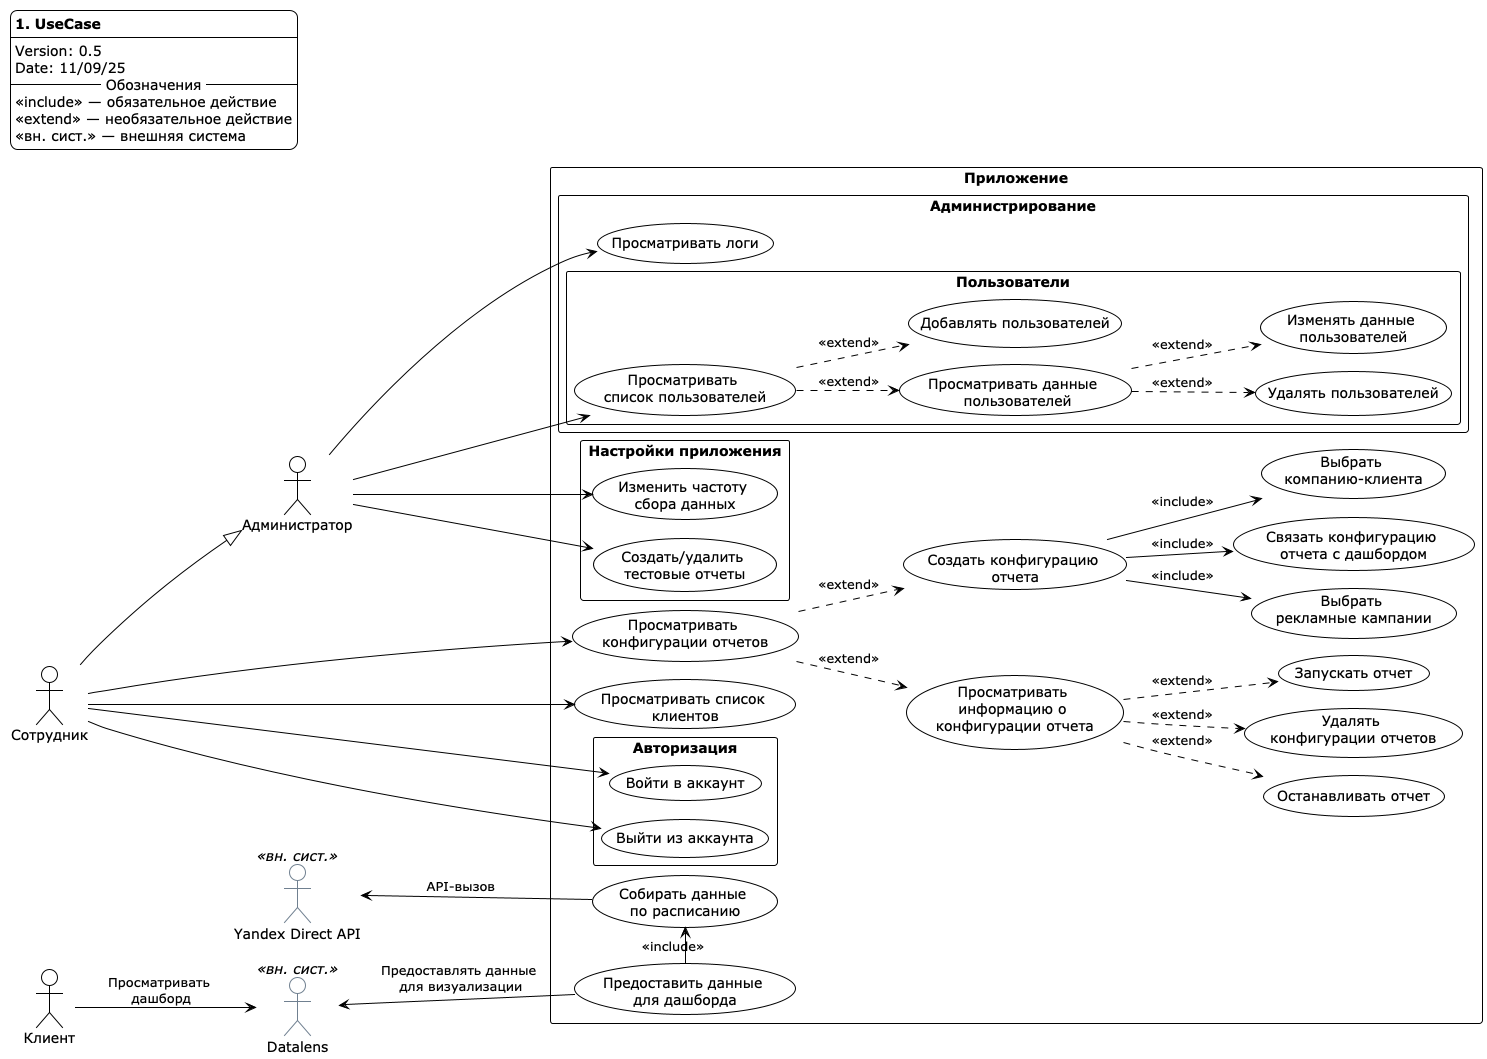

The diagram above was rendered by PlantUML. Its source (embedded in the PNG):
@startuml UseCase

left to right direction
!pragma layout smetana
!theme plain

legend top left
    <b>1. UseCase</b>
    ----
    Version: 0.5
    Date: 11/09/25
'    -- Автор --
'    Pavel Isaenko
    -- Обозначения --
    <<include>> — обязательное действие
    <<extend>> — необязательное действие
    <<вн. сист.>> — внешняя система
end legend

actor Сотрудник
actor Администратор
Сотрудник -right-|> Администратор
actor Клиент
actor "Yandex Direct API" as YDAPI <<вн. сист.>> #line:SlateGrey
actor Datalens  <<вн. сист.>> #line:SlateGrey

rectangle "Приложение" as App {
    usecase "Просматривать \nконфигурации отчетов" as UC1
    usecase "Создать конфигурацию \nотчета" as UC1_1
    usecase "Выбрать \nкомпанию-клиента" as UC1_1_1
    usecase "Выбрать \nрекламные кампании" as UC1_1_2
'    usecase "Выбрать параметры" as UC1_1_3
    usecase "Связать конфигурацию \nотчета с дашбордом" as UC1_1_4
    usecase "Просматривать \nинформацию о \nконфигурации отчета" as UC1_2
    usecase "Запускать отчет" as UC1_2_1
    usecase "Останавливать отчет" as UC1_2_2
    usecase "Удалять \nконфигурации отчетов" as UC1_3

    usecase "Просматривать список \nклиентов" as UC2
'    rectangle "s" {
'        usecase "Настроить частоту \nсбора данных" as UC4_1
'        usecase "Протестировать соединение" as UC4_2
'    }
    usecase "Предоставить данные \nдля дашборда" as UC3
    usecase "Собирать данные \nпо расписанию" as UC4
    rectangle "Администрирование" {
        rectangle "Пользователи" {
                    usecase "Просматривать \nсписок пользователей" as UC5
                    usecase "Просматривать данные \n пользователей" as UC5_1
                    usecase "Удалять пользователей" as UC5_2
                    usecase "Добавлять пользователей" as UC5_3
                    usecase "Изменять данные \nпользователей" as UC5_4
        }
        usecase "Просматривать логи" as UC6
    }
    rectangle "Настройки приложения" {
        usecase "Изменить частоту \nсбора данных" as UC7
        usecase "Создать/удалить \nтестовые отчеты" as UC8
    }
    rectangle "Авторизация" {
        usecase "Войти в аккаунт" as UC9
        usecase "Выйти из аккаунта" as UC10
    }
}

Сотрудник ---> UC1
Сотрудник --> UC2

UC1 ..> UC1_1 : <<extend>>
UC1 ..> UC1_2 : <<extend>>
'UC1 ...> UC1_3 : <<extend>>

UC1_1 --> UC1_1_1 : <<include>>
UC1_1 --> UC1_1_2 : <<include>>
'UC1_1 --> UC1_1_3 : <<include>>
UC1_1 --> UC1_1_4 : <<include>>

UC1_2 ..> UC1_3 : <<extend>>

UC1_2 ..> UC1_2_1 : <<extend>>
UC1_2 ..> UC1_2_2 : <<extend>>

Сотрудник --> UC9
Сотрудник --> UC10

Администратор --> UC5
UC5 ..> UC5_1 : <<extend>>
'UC5 ...> UC5_2 : <<extend>>
UC5 ..> UC5_3 : <<extend>>
UC5_1 ..> UC5_2 : <<extend>>
UC5_1 ..> UC5_4 : <<extend>>

Администратор --> UC7
Администратор --> UC8
Администратор --> UC6

UC3 -up-> Datalens : Предоставлять данные \nдля визуализации

UC4 -up-> YDAPI : API-вызов

UC3 -> UC4 : <<include>>

Клиент --> Datalens : Просматривать \nдашборд

@enduml